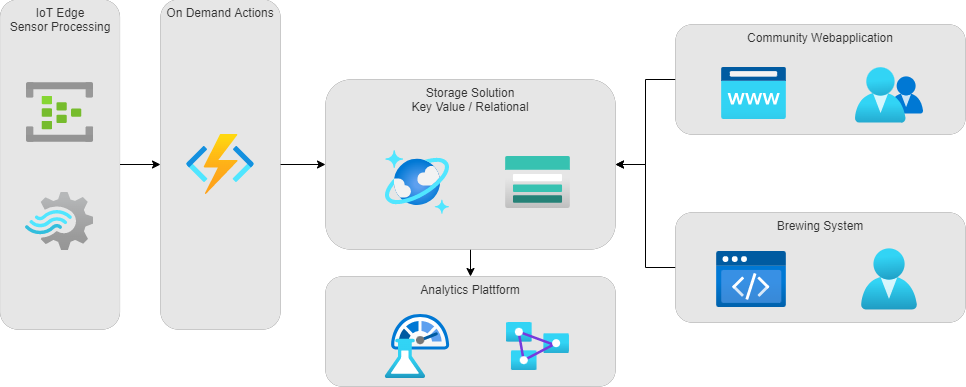

The diagram above was exported from draw.io. Its source (the exported page's mxGraphModel, read from the mxfile embedded in the PNG):
<mxGraphModel dx="2125" dy="721" grid="1" gridSize="10" guides="1" tooltips="1" connect="1" arrows="1" fold="1" page="1" pageScale="1" pageWidth="827" pageHeight="1169" math="0" shadow="0">
  <root>
    <mxCell id="0" />
    <mxCell id="1" parent="0" />
    <mxCell id="S7ujOX1coZLI65UWcG-g-18" style="edgeStyle=orthogonalEdgeStyle;rounded=0;orthogonalLoop=1;jettySize=auto;html=1;exitX=0;exitY=0.5;exitDx=0;exitDy=0;entryX=1;entryY=0.5;entryDx=0;entryDy=0;" edge="1" parent="1" source="S7ujOX1coZLI65UWcG-g-17" target="S7ujOX1coZLI65UWcG-g-9">
      <mxGeometry relative="1" as="geometry" />
    </mxCell>
    <mxCell id="S7ujOX1coZLI65UWcG-g-17" value="Brewing System" style="rounded=1;whiteSpace=wrap;html=1;fillColor=#E6E6E6;fontColor=#333333;strokeColor=#666666;strokeWidth=0;verticalAlign=top;labelPosition=center;verticalLabelPosition=middle;align=center;" vertex="1" parent="1">
      <mxGeometry x="560" y="290" width="290" height="110" as="geometry" />
    </mxCell>
    <mxCell id="S7ujOX1coZLI65UWcG-g-19" style="edgeStyle=orthogonalEdgeStyle;rounded=0;orthogonalLoop=1;jettySize=auto;html=1;entryX=1;entryY=0.5;entryDx=0;entryDy=0;" edge="1" parent="1" source="S7ujOX1coZLI65UWcG-g-16" target="S7ujOX1coZLI65UWcG-g-9">
      <mxGeometry relative="1" as="geometry">
        <mxPoint x="510" y="250" as="targetPoint" />
      </mxGeometry>
    </mxCell>
    <mxCell id="S7ujOX1coZLI65UWcG-g-16" value="Community Webapplication" style="rounded=1;whiteSpace=wrap;html=1;fillColor=#E6E6E6;fontColor=#333333;strokeColor=#666666;strokeWidth=0;verticalAlign=top;labelPosition=center;verticalLabelPosition=middle;align=center;" vertex="1" parent="1">
      <mxGeometry x="560" y="102" width="290" height="110" as="geometry" />
    </mxCell>
    <mxCell id="S7ujOX1coZLI65UWcG-g-12" value="Analytics Plattform" style="rounded=1;whiteSpace=wrap;html=1;fillColor=#E6E6E6;fontColor=#333333;strokeColor=#666666;strokeWidth=0;verticalAlign=top;labelPosition=center;verticalLabelPosition=middle;align=center;" vertex="1" parent="1">
      <mxGeometry x="210" y="354" width="290" height="110" as="geometry" />
    </mxCell>
    <mxCell id="S7ujOX1coZLI65UWcG-g-14" style="edgeStyle=orthogonalEdgeStyle;rounded=0;orthogonalLoop=1;jettySize=auto;html=1;" edge="1" parent="1" source="S7ujOX1coZLI65UWcG-g-9" target="S7ujOX1coZLI65UWcG-g-12">
      <mxGeometry relative="1" as="geometry" />
    </mxCell>
    <mxCell id="S7ujOX1coZLI65UWcG-g-9" value="Storage Solution&lt;br&gt;Key Value / Relational" style="rounded=1;whiteSpace=wrap;html=1;fillColor=#E6E6E6;fontColor=#333333;strokeColor=#666666;strokeWidth=0;verticalAlign=top;labelPosition=center;verticalLabelPosition=middle;align=center;" vertex="1" parent="1">
      <mxGeometry x="210" y="157" width="290" height="170" as="geometry" />
    </mxCell>
    <mxCell id="S7ujOX1coZLI65UWcG-g-11" style="edgeStyle=orthogonalEdgeStyle;rounded=0;orthogonalLoop=1;jettySize=auto;html=1;entryX=0;entryY=0.5;entryDx=0;entryDy=0;" edge="1" parent="1" source="S7ujOX1coZLI65UWcG-g-8" target="S7ujOX1coZLI65UWcG-g-9">
      <mxGeometry relative="1" as="geometry" />
    </mxCell>
    <mxCell id="S7ujOX1coZLI65UWcG-g-8" value="On Demand Actions" style="rounded=1;whiteSpace=wrap;html=1;fillColor=#E6E6E6;fontColor=#333333;strokeColor=#666666;strokeWidth=0;verticalAlign=top;labelPosition=center;verticalLabelPosition=middle;align=center;" vertex="1" parent="1">
      <mxGeometry x="45" y="77" width="120" height="330" as="geometry" />
    </mxCell>
    <mxCell id="S7ujOX1coZLI65UWcG-g-10" value="" style="edgeStyle=orthogonalEdgeStyle;rounded=0;orthogonalLoop=1;jettySize=auto;html=1;entryX=0;entryY=0.5;entryDx=0;entryDy=0;" edge="1" parent="1" source="S7ujOX1coZLI65UWcG-g-7" target="S7ujOX1coZLI65UWcG-g-8">
      <mxGeometry relative="1" as="geometry" />
    </mxCell>
    <mxCell id="S7ujOX1coZLI65UWcG-g-7" value="IoT Edge&lt;br&gt;Sensor Processing" style="rounded=1;whiteSpace=wrap;html=1;fillColor=#E6E6E6;fontColor=#333333;strokeColor=#666666;strokeWidth=0;verticalAlign=top;labelPosition=center;verticalLabelPosition=middle;align=center;" vertex="1" parent="1">
      <mxGeometry x="-115.5" y="77" width="120" height="330" as="geometry" />
    </mxCell>
    <mxCell id="rH5Y50cOh7Yu48XT8ESp-1" value="" style="aspect=fixed;html=1;points=[];align=center;image;fontSize=12;image=img/lib/azure2/iot/Function_Apps.svg;" vertex="1" parent="1">
      <mxGeometry x="71" y="212" width="68" height="60" as="geometry" />
    </mxCell>
    <mxCell id="rH5Y50cOh7Yu48XT8ESp-3" value="" style="aspect=fixed;html=1;points=[];align=center;image;fontSize=12;image=img/lib/azure2/storage/Storage_Accounts.svg;" vertex="1" parent="1">
      <mxGeometry x="390" y="234" width="65" height="52" as="geometry" />
    </mxCell>
    <mxCell id="rH5Y50cOh7Yu48XT8ESp-7" value="" style="aspect=fixed;html=1;points=[];align=center;image;fontSize=12;image=img/lib/azure2/preview/Static_Apps.svg;" vertex="1" parent="1">
      <mxGeometry x="601" y="329" width="70" height="56.00000000000001" as="geometry" />
    </mxCell>
    <mxCell id="rH5Y50cOh7Yu48XT8ESp-8" value="" style="aspect=fixed;html=1;points=[];align=center;image;fontSize=12;image=img/lib/azure2/databases/Azure_Cosmos_DB.svg;" vertex="1" parent="1">
      <mxGeometry x="270" y="228" width="64" height="64" as="geometry" />
    </mxCell>
    <mxCell id="S7ujOX1coZLI65UWcG-g-1" value="" style="aspect=fixed;html=1;points=[];align=center;image;fontSize=12;image=img/lib/azure2/ai_machine_learning/Machine_Learning_Studio_Web_Service_Plans.svg;" vertex="1" parent="1">
      <mxGeometry x="268" y="392" width="68" height="64" as="geometry" />
    </mxCell>
    <mxCell id="S7ujOX1coZLI65UWcG-g-2" value="" style="aspect=fixed;html=1;points=[];align=center;image;fontSize=12;image=img/lib/azure2/app_services/App_Service_Domains.svg;" vertex="1" parent="1">
      <mxGeometry x="606" y="145" width="65" height="52" as="geometry" />
    </mxCell>
    <mxCell id="S7ujOX1coZLI65UWcG-g-3" value="" style="aspect=fixed;html=1;points=[];align=center;image;fontSize=12;image=img/lib/azure2/identity/Users.svg;" vertex="1" parent="1">
      <mxGeometry x="746" y="326.38" width="56" height="61.25" as="geometry" />
    </mxCell>
    <mxCell id="S7ujOX1coZLI65UWcG-g-4" value="" style="aspect=fixed;html=1;points=[];align=center;image;fontSize=12;image=img/lib/azure2/identity/Groups.svg;" vertex="1" parent="1">
      <mxGeometry x="740" y="145" width="68" height="56.00000000000001" as="geometry" />
    </mxCell>
    <mxCell id="S7ujOX1coZLI65UWcG-g-5" value="" style="aspect=fixed;html=1;points=[];align=center;image;fontSize=12;image=img/lib/azure2/analytics/Event_Hubs.svg;" vertex="1" parent="1">
      <mxGeometry x="-89" y="160" width="67" height="60" as="geometry" />
    </mxCell>
    <mxCell id="S7ujOX1coZLI65UWcG-g-6" value="" style="aspect=fixed;html=1;points=[];align=center;image;fontSize=12;image=img/lib/azure2/analytics/Stream_Analytics_Jobs.svg;" vertex="1" parent="1">
      <mxGeometry x="-90" y="270" width="68" height="57.99999999999999" as="geometry" />
    </mxCell>
    <mxCell id="S7ujOX1coZLI65UWcG-g-15" value="" style="aspect=fixed;html=1;points=[];align=center;image;fontSize=12;image=img/lib/azure2/analytics/Analysis_Services.svg;strokeWidth=0;fillColor=#E6E6E6;" vertex="1" parent="1">
      <mxGeometry x="391" y="400" width="63" height="48" as="geometry" />
    </mxCell>
  </root>
</mxGraphModel>